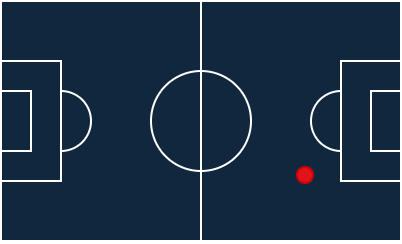

The diagram above was exported from draw.io. Its source (the exported page's mxGraphModel, read from the mxfile embedded in the PNG):
<mxGraphModel dx="824" dy="420" grid="1" gridSize="10" guides="1" tooltips="1" connect="1" arrows="1" fold="1" page="1" pageScale="1" pageWidth="850" pageHeight="1100" background="#ffffff" math="0" shadow="0">
  <root>
    <mxCell id="0" />
    <mxCell id="1" parent="0" />
    <mxCell id="M0rrCAPU3k2NqwKGhOPo-2" value="" style="rounded=0;whiteSpace=wrap;html=1;fillStyle=solid;fillColor=#11273e;strokeColor=#FFFFFF;" vertex="1" parent="1">
      <mxGeometry x="200" y="320" width="200" height="120" as="geometry" />
    </mxCell>
    <mxCell id="M0rrCAPU3k2NqwKGhOPo-5" value="" style="ellipse;whiteSpace=wrap;html=1;aspect=fixed;fillColor=#11273E;strokeColor=#FFFFFF;" vertex="1" parent="1">
      <mxGeometry x="275" y="355" width="50" height="50" as="geometry" />
    </mxCell>
    <mxCell id="M0rrCAPU3k2NqwKGhOPo-9" value="" style="ellipse;whiteSpace=wrap;html=1;aspect=fixed;fillColor=#11273E;strokeColor=#FFFFFF;" vertex="1" parent="1">
      <mxGeometry x="215" y="365" width="30" height="30" as="geometry" />
    </mxCell>
    <mxCell id="M0rrCAPU3k2NqwKGhOPo-8" value="" style="endArrow=none;html=1;rounded=0;entryX=0.5;entryY=0;entryDx=0;entryDy=0;exitX=0.5;exitY=1;exitDx=0;exitDy=0;strokeColor=#FFFFFF;" edge="1" parent="1" source="M0rrCAPU3k2NqwKGhOPo-2" target="M0rrCAPU3k2NqwKGhOPo-2">
      <mxGeometry width="50" height="50" relative="1" as="geometry">
        <mxPoint x="275" y="400" as="sourcePoint" />
        <mxPoint x="325" y="350" as="targetPoint" />
      </mxGeometry>
    </mxCell>
    <mxCell id="M0rrCAPU3k2NqwKGhOPo-10" value="" style="endArrow=none;html=1;rounded=0;exitX=0.5;exitY=1;exitDx=0;exitDy=0;entryX=0.5;entryY=0;entryDx=0;entryDy=0;" edge="1" parent="1" source="M0rrCAPU3k2NqwKGhOPo-9" target="M0rrCAPU3k2NqwKGhOPo-9">
      <mxGeometry width="50" height="50" relative="1" as="geometry">
        <mxPoint x="180" y="530" as="sourcePoint" />
        <mxPoint x="230" y="480" as="targetPoint" />
      </mxGeometry>
    </mxCell>
    <mxCell id="M0rrCAPU3k2NqwKGhOPo-11" value="" style="ellipse;whiteSpace=wrap;html=1;aspect=fixed;fillStyle=solid;fillColor=#11273E;strokeColor=#FFFFFF;" vertex="1" parent="1">
      <mxGeometry x="355" y="365" width="30" height="30" as="geometry" />
    </mxCell>
    <mxCell id="M0rrCAPU3k2NqwKGhOPo-4" value="" style="rounded=0;whiteSpace=wrap;html=1;fillStyle=solid;fillColor=#11273E;strokeColor=#FFFFFF;" vertex="1" parent="1">
      <mxGeometry x="370" y="350" width="30" height="60" as="geometry" />
    </mxCell>
    <mxCell id="M0rrCAPU3k2NqwKGhOPo-7" value="" style="rounded=0;whiteSpace=wrap;html=1;fillStyle=solid;fillColor=#11273E;strokeColor=#FFFFFF;" vertex="1" parent="1">
      <mxGeometry x="385" y="365" width="15" height="30" as="geometry" />
    </mxCell>
    <mxCell id="M0rrCAPU3k2NqwKGhOPo-3" value="" style="rounded=0;whiteSpace=wrap;html=1;fillStyle=solid;fillColor=#11273E;strokeColor=#FFFFFF;" vertex="1" parent="1">
      <mxGeometry x="200" y="350" width="30" height="60" as="geometry" />
    </mxCell>
    <mxCell id="M0rrCAPU3k2NqwKGhOPo-6" value="" style="rounded=0;whiteSpace=wrap;html=1;fillStyle=solid;fillColor=#11273E;strokeColor=#FFFFFF;" vertex="1" parent="1">
      <mxGeometry x="200" y="365" width="15" height="30" as="geometry" />
    </mxCell>
    <mxCell id="M0rrCAPU3k2NqwKGhOPo-12" value="" style="ellipse;whiteSpace=wrap;html=1;aspect=fixed;fillStyle=solid;fillColor=#e2121d;strokeColor=#CC0000;" vertex="1" parent="1">
      <mxGeometry x="348" y="403" width="8" height="8" as="geometry" />
    </mxCell>
  </root>
</mxGraphModel>